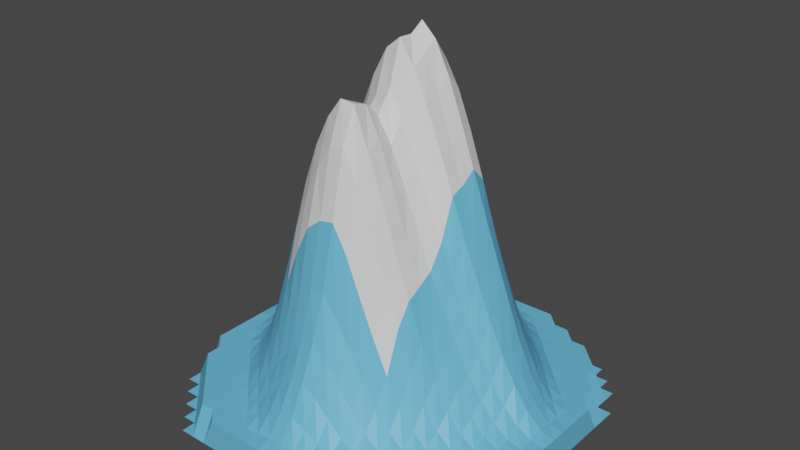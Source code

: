 # Source: IceMountain3.blend  (saved by Blender 3.4.6; exported with 4.5.12 LTS)
import bpy
from mathutils import Matrix  # noqa: F401  (used for matrix-valued properties, if any)

bpy.ops.wm.read_factory_settings(use_empty=True)
scene = bpy.context.scene
scene.name = 'Scene'

# ---- collections
col_collection = bpy.data.collections.new('Collection'); scene.collection.children.link(col_collection)

# ---- materials (node trees are filled in below, after node groups)
mat_material_001 = bpy.data.materials.new('Material.001')
mat_material_001.use_transparent_shadow = False
mat_material_002 = bpy.data.materials.new('Material.002')
mat_material_002.use_transparent_shadow = False

# ---- material node trees
mat_material_001.use_nodes = True; mat_material_001.node_tree.nodes.clear()
_N = mat_material_001.node_tree.nodes; _L = mat_material_001.node_tree.links
n0 = _N.new('ShaderNodeBsdfPrincipled'); n0.name = 'Principled BSDF'; n0.location = (10, 300)
n0.distribution = 'GGX'
n0.subsurface_method = 'RANDOM_WALK_SKIN'
n0.inputs[0].default_value = (0.1336, 0.5041, 0.8, 1.0)
n0.inputs[3].default_value = 1.45
n0.inputs[27].default_value = (0.0, 0.0, 0.0, 1.0)
n0.inputs[28].default_value = 1.0
n1 = _N.new('ShaderNodeOutputMaterial'); n1.name = 'Material Output'; n1.location = (300, 300)
_L.new(n0.outputs[0], n1.inputs[0])
n1.is_active_output = True
mat_material_002.use_nodes = True; mat_material_002.node_tree.nodes.clear()
_N = mat_material_002.node_tree.nodes; _L = mat_material_002.node_tree.links
n0 = _N.new('ShaderNodeBsdfPrincipled'); n0.name = 'Principled BSDF'; n0.location = (10, 300)
n0.distribution = 'GGX'
n0.subsurface_method = 'RANDOM_WALK_SKIN'
n0.inputs[3].default_value = 1.45
n0.inputs[27].default_value = (0.0, 0.0, 0.0, 1.0)
n0.inputs[28].default_value = 1.0
n1 = _N.new('ShaderNodeOutputMaterial'); n1.name = 'Material Output'; n1.location = (300, 300)
_L.new(n0.outputs[0], n1.inputs[0])
n1.is_active_output = True

# ---- world
world_world = bpy.data.worlds.new('World'); scene.world = world_world
world_world.use_nodes = True; world_world.node_tree.nodes.clear()
_N = world_world.node_tree.nodes; _L = world_world.node_tree.links
n0 = _N.new('ShaderNodeOutputWorld'); n0.name = 'World Output'; n0.location = (300, 300)
n1 = _N.new('ShaderNodeBackground'); n1.name = 'Background'; n1.location = (10, 300)
n1.inputs[0].default_value = (0.05088, 0.05088, 0.05088, 1.0)
_L.new(n1.outputs[0], n0.inputs[0])
n0.is_active_output = True
world_world.color = (0.05088, 0.05088, 0.05088)
world_world.use_sun_shadow = False
world_world.sun_shadow_jitter_overblur = 0.0

# ---- meshes
me_landscape = bpy.data.meshes.new('Landscape')
me_landscape.from_pydata([(-6.0, -4.0, -0.2239), (-6.0, -3.5, -0.2239), (-6.0, -3.0, -0.2239), (-6.0, -2.5, 0.7761), (-6.0, -2.0, 0.7761), (-6.0, -1.5, 0.7761), (-6.0, -1.0, 0.7761), (-6.0, -0.5, 0.7761), (-6.0, 0.0, 0.7761), (-6.0, 0.5, 0.7761), (-6.0, 1.0, 0.7761), (-6.0, 1.5, 0.7761), (-6.0, 2.0, 0.7761), (-6.0, 2.5, 0.7761), (-6.0, 3.0, -0.2239), (-6.0, 3.5, -0.2239), (-5.5, -4.5, -0.2239), (-5.5, -4.0, -0.2239), (-5.5, -3.5, 0.7761), (-5.5, -3.0, 0.7761), (-5.5, -2.5, 0.7761), (-5.5, -2.0, 0.7761), (-5.5, -1.5, 0.7761), (-5.5, -1.0, 0.7783), (-5.5, -0.5, 0.8429), (-5.5, 0.0, 0.9448), (-5.5, 0.5, 0.8375), (-5.5, 1.0, 0.7779), (-5.5, 1.5, 0.7761), (-5.5, 2.0, 0.7761), (-5.5, 2.5, 0.7761), (-5.5, 3.0, 0.7761), (-5.5, 3.5, -0.2239), (-5.5, 4.0, -0.2239), (-5.5, 4.5, -0.2239), (-5.0, -5.0, -0.2239), (-5.0, -4.5, -0.2239), (-5.0, -4.0, 0.7761), (-5.0, -3.5, 0.7761), (-5.0, -3.0, 0.7761), (-5.0, -2.5, 0.7761), (-5.0, -2.0, 0.7761), (-5.0, -1.5, 0.8428), (-5.0, -1.0, 0.9995), (-5.0, -0.5, 1.212), (-5.0, 0.0, 1.422), (-5.0, 0.5, 1.181), (-5.0, 1.0, 0.9675), (-5.0, 1.5, 0.8207), (-5.0, 2.0, 0.7761), (-5.0, 2.5, 0.7761), (-5.0, 3.0, 0.7761), (-5.0, 3.5, 0.7761), (-5.0, 4.0, 0.7761), (-5.0, 4.5, -0.2239), (-5.0, 5.0, -0.2239), (-4.5, -5.5, -0.2239), (-4.5, -5.0, -0.2239), (-4.5, -4.5, 0.7761), (-4.5, -4.0, 0.7761), (-4.5, -3.5, 0.7761), (-4.5, -3.0, 0.7761), (-4.5, -2.5, 0.7827), (-4.5, -2.0, 0.9798), (-4.5, -1.5, 1.31), (-4.5, -1.0, 1.538), (-4.5, -0.5, 1.856), (-4.5, 0.0, 2.159), (-4.5, 0.5, 1.786), (-4.5, 1.0, 1.442), (-4.5, 1.5, 1.151), (-4.5, 2.0, 0.9052), (-4.5, 2.5, 0.7807), (-4.5, 3.0, 0.7761), (-4.5, 3.5, 0.7761), (-4.5, 4.0, 0.7761), (-4.5, 4.5, 0.7761), (-4.5, 5.0, -0.2239), (-4.5, 5.5, -0.2239), (-4.0, -6.0, -0.2239), (-4.0, -5.5, -0.2239), (-4.0, -5.0, 0.7761), (-4.0, -4.5, 0.7761), (-4.0, -4.0, 0.7761), (-4.0, -3.5, 0.7761), (-4.0, -3.0, 0.8137), (-4.0, -2.5, 1.148), (-4.0, -2.0, 1.706), (-4.0, -1.5, 2.163), (-4.0, -1.0, 2.338), (-4.0, -0.5, 2.742), (-4.0, 0.0, 3.147), (-4.0, 0.5, 2.612), (-4.0, 1.0, 2.202), (-4.0, 1.5, 1.786), (-4.0, 2.0, 1.362), (-4.0, 2.5, 1.041), (-4.0, 3.0, 0.802), (-4.0, 3.5, 0.7761), (-4.0, 4.0, 0.7761), (-4.0, 4.5, 0.7761), (-4.0, 5.0, 0.7761), (-4.0, 5.5, -0.2239), (-3.5, -6.0, -0.2239), (-3.5, -5.5, 0.7761), (-3.5, -5.0, 0.7761), (-3.5, -4.5, 0.7761), (-3.5, -4.0, 0.7761), (-3.5, -3.5, 0.8426), (-3.5, -3.0, 1.29), (-3.5, -2.5, 2.007), (-3.5, -2.0, 2.883), (-3.5, -1.5, 3.357), (-3.5, -1.0, 3.323), (-3.5, -0.5, 3.775), (-3.5, 0.0, 4.332), (-3.5, 0.5, 3.661), (-3.5, 1.0, 3.246), (-3.5, 1.5, 2.72), (-3.5, 2.0, 2.123), (-3.5, 2.5, 1.641), (-3.5, 3.0, 1.124), (-3.5, 3.5, 0.8229), (-3.5, 4.0, 0.7761), (-3.5, 4.5, 0.7761), (-3.5, 5.0, 0.7761), (-3.5, 5.5, -0.2239), (-3.5, 6.0, -0.2239), (-3.0, -6.0, -0.2239), (-3.0, -5.5, 0.7761), (-3.0, -5.0, 0.7761), (-3.0, -4.5, 0.7761), (-3.0, -4.0, 0.8421), (-3.0, -3.5, 1.353), (-3.0, -3.0, 2.236), (-3.0, -2.5, 3.241), (-3.0, -2.0, 4.41), (-3.0, -1.5, 4.779), (-3.0, -1.0, 4.537), (-3.0, -0.5, 4.961), (-3.0, 0.0, 5.617), (-3.0, 0.5, 4.887), (-3.0, 1.0, 4.506), (-3.0, 1.5, 3.956), (-3.0, 2.0, 3.178), (-3.0, 2.5, 2.5), (-3.0, 3.0, 1.756), (-3.0, 3.5, 1.147), (-3.0, 4.0, 0.8213), (-3.0, 4.5, 0.7761), (-3.0, 5.0, 0.7761), (-3.0, 5.5, 0.7761), (-3.0, 6.0, -0.2239), (-2.5, -6.0, 0.7761), (-2.5, -5.5, 0.7761), (-2.5, -5.0, 0.7761), (-2.5, -4.5, 0.8122), (-2.5, -4.0, 1.223), (-2.5, -3.5, 2.226), (-2.5, -3.0, 3.412), (-2.5, -2.5, 4.728), (-2.5, -2.0, 6.069), (-2.5, -1.5, 6.242), (-2.5, -1.0, 5.915), (-2.5, -0.5, 6.233), (-2.5, 0.0, 6.972), (-2.5, 0.5, 6.175), (-2.5, 1.0, 5.918), (-2.5, 1.5, 5.385), (-2.5, 2.0, 4.478), (-2.5, 2.5, 3.641), (-2.5, 3.0, 2.63), (-2.5, 3.5, 1.716), (-2.5, 4.0, 1.102), (-2.5, 4.5, 0.8036), (-2.5, 5.0, 0.7761), (-2.5, 5.5, 0.7761), (-2.5, 6.0, -0.2239), (-2.0, -6.0, 0.7761), (-2.0, -5.5, 0.7761), (-2.0, -5.0, 0.7855), (-2.0, -4.5, 1.063), (-2.0, -4.0, 1.8), (-2.0, -3.5, 3.154), (-2.0, -3.0, 4.615), (-2.0, -2.5, 6.291), (-2.0, -2.0, 7.69), (-2.0, -1.5, 7.679), (-2.0, -1.0, 7.265), (-2.0, -0.5, 7.476), (-2.0, 0.0, 8.247), (-2.0, 0.5, 7.503), (-2.0, 1.0, 7.499), (-2.0, 1.5, 6.956), (-2.0, 2.0, 5.909), (-2.0, 2.5, 4.936), (-2.0, 3.0, 3.603), (-2.0, 3.5, 2.489), (-2.0, 4.0, 1.588), (-2.0, 4.5, 1.003), (-2.0, 5.0, 0.7824), (-2.0, 5.5, 0.7761), (-2.0, 6.0, 0.7761), (-1.5, -6.0, 0.7761), (-1.5, -5.5, 0.7761), (-1.5, -5.0, 0.959), (-1.5, -4.5, 1.479), (-1.5, -4.0, 2.452), (-1.5, -3.5, 4.009), (-1.5, -3.0, 5.858), (-1.5, -2.5, 7.54), (-1.5, -2.0, 9.02), (-1.5, -1.5, 8.83), (-1.5, -1.0, 8.419), (-1.5, -0.5, 8.523), (-1.5, 0.0, 9.53), (-1.5, 0.5, 8.796), (-1.5, 1.0, 9.107), (-1.5, 1.5, 8.727), (-1.5, 2.0, 7.31), (-1.5, 2.5, 6.256), (-1.5, 3.0, 4.667), (-1.5, 3.5, 3.342), (-1.5, 4.0, 2.203), (-1.5, 4.5, 1.335), (-1.5, 5.0, 0.8913), (-1.5, 5.5, 0.7761), (-1.5, 6.0, 0.7761), (-1.0, -6.0, 0.7761), (-1.0, -5.5, 0.8157), (-1.0, -5.0, 1.288), (-1.0, -4.5, 1.976), (-1.0, -4.0, 3.06), (-1.0, -3.5, 4.701), (-1.0, -3.0, 6.829), (-1.0, -2.5, 8.6), (-1.0, -2.0, 10.01), (-1.0, -1.5, 9.765), (-1.0, -1.0, 9.266), (-1.0, -0.5, 9.514), (-1.0, 0.0, 10.75), (-1.0, 0.5, 10.02), (-1.0, 1.0, 10.55), (-1.0, 1.5, 10.19), (-1.0, 2.0, 8.403), (-1.0, 2.5, 7.441), (-1.0, 3.0, 5.795), (-1.0, 3.5, 4.166), (-1.0, 4.0, 2.905), (-1.0, 4.5, 1.716), (-1.0, 5.0, 1.08), (-1.0, 5.5, 0.7994), (-1.0, 6.0, 0.7761), (-0.5, -6.0, 0.7761), (-0.5, -5.5, 0.9171), (-0.5, -5.0, 1.553), (-0.5, -4.5, 2.42), (-0.5, -4.0, 3.538), (-0.5, -3.5, 5.148), (-0.5, -3.0, 7.217), (-0.5, -2.5, 9.345), (-0.5, -2.0, 10.67), (-0.5, -1.5, 10.44), (-0.5, -1.0, 9.849), (-0.5, -0.5, 10.32), (-0.5, 0.0, 11.66), (-0.5, 0.5, 11.18), (-0.5, 1.0, 11.65), (-0.5, 1.5, 11.16), (-0.5, 2.0, 9.444), (-0.5, 2.5, 8.295), (-0.5, 3.0, 6.641), (-0.5, 3.5, 4.806), (-0.5, 4.0, 3.545), (-0.5, 4.5, 2.06), (-0.5, 5.0, 1.279), (-0.5, 5.5, 0.8699), (-0.5, 6.0, 0.7761), (-2.441e-08, -6.0, 0.7761), (-2.441e-08, -5.5, 0.9707), (-2.441e-08, -5.0, 1.638), (-2.441e-08, -4.5, 2.598), (-2.441e-08, -4.0, 3.772), (-2.441e-08, -3.5, 5.199), (-2.441e-08, -3.0, 7.307), (-2.441e-08, -2.5, 9.456), (-2.441e-08, -2.0, 10.64), (-2.441e-08, -1.5, 10.48), (-2.441e-08, -1.0, 10.01), (-2.441e-08, -0.5, 10.57), (-2.441e-08, 0.0, 12.07), (-2.441e-08, 0.5, 12.04), (-2.441e-08, 1.0, 12.35), (-2.441e-08, 1.5, 11.67), (-2.441e-08, 2.0, 10.07), (-2.441e-08, 2.5, 8.678), (-2.441e-08, 3.0, 7.051), (-2.441e-08, 3.5, 5.153), (-2.441e-08, 4.0, 3.863), (-2.441e-08, 4.5, 2.258), (-2.441e-08, 5.0, 1.399), (-2.441e-08, 5.5, 0.9231), (-2.441e-08, 6.0, 0.7761), (0.5, -6.0, 0.7761), (0.5, -5.5, 0.8862), (0.5, -5.0, 1.387), (0.5, -4.5, 2.224), (0.5, -4.0, 3.334), (0.5, -3.5, 4.524), (0.5, -3.0, 6.417), (0.5, -2.5, 8.524), (0.5, -2.0, 9.33), (0.5, -1.5, 9.489), (0.5, -1.0, 9.204), (0.5, -0.5, 9.848), (0.5, 0.0, 11.27), (0.5, 0.5, 11.56), (0.5, 1.0, 11.88), (0.5, 1.5, 11.2), (0.5, 2.0, 9.664), (0.5, 2.5, 8.065), (0.5, 3.0, 6.615), (0.5, 3.5, 4.68), (0.5, 4.0, 3.533), (0.5, 4.5, 2.056), (0.5, 5.0, 1.276), (0.5, 5.5, 0.8679), (0.5, 6.0, 0.7761), (1.0, -6.0, 0.7761), (1.0, -5.5, 0.8017), (1.0, -5.0, 1.1), (1.0, -4.5, 1.743), (1.0, -4.0, 2.649), (1.0, -3.5, 3.639), (1.0, -3.0, 5.165), (1.0, -2.5, 7.119), (1.0, -2.0, 7.939), (1.0, -1.5, 8.169), (1.0, -1.0, 8.046), (1.0, -0.5, 8.745), (1.0, 0.0, 10.24), (1.0, 0.5, 10.43), (1.0, 1.0, 10.88), (1.0, 1.5, 10.35), (1.0, 2.0, 8.799), (1.0, 2.5, 7.167), (1.0, 3.0, 5.772), (1.0, 3.5, 3.902), (1.0, 4.0, 2.947), (1.0, 4.5, 1.721), (1.0, 5.0, 1.073), (1.0, 5.5, 0.798), (1.0, 6.0, 0.7761), (1.5, -6.0, 0.7761), (1.5, -5.5, 0.7761), (1.5, -5.0, 0.8849), (1.5, -4.5, 1.296), (1.5, -4.0, 1.976), (1.5, -3.5, 2.778), (1.5, -3.0, 3.982), (1.5, -2.5, 5.617), (1.5, -2.0, 6.43), (1.5, -1.5, 6.639), (1.5, -1.0, 6.779), (1.5, -0.5, 7.523), (1.5, 0.0, 8.99), (1.5, 0.5, 9.178), (1.5, 1.0, 9.588), (1.5, 1.5, 9.113), (1.5, 2.0, 7.677), (1.5, 2.5, 6.131), (1.5, 3.0, 4.725), (1.5, 3.5, 3.116), (1.5, 4.0, 2.279), (1.5, 4.5, 1.352), (1.5, 5.0, 0.883), (1.5, 5.5, 0.7761), (1.5, 6.0, 0.7761), (2.0, -6.0, 0.7761), (2.0, -5.5, 0.7761), (2.0, -5.0, 0.7814), (2.0, -4.5, 0.9681), (2.0, -4.0, 1.415), (2.0, -3.5, 2.013), (2.0, -3.0, 2.917), (2.0, -2.5, 4.256), (2.0, -2.0, 5.018), (2.0, -1.5, 5.277), (2.0, -1.0, 5.575), (2.0, -0.5, 6.318), (2.0, 0.0, 7.644), (2.0, 0.5, 7.836), (2.0, 1.0, 8.187), (2.0, 1.5, 7.674), (2.0, 2.0, 6.322), (2.0, 2.5, 4.932), (2.0, 3.0, 3.632), (2.0, 3.5, 2.327), (2.0, 4.0, 1.637), (2.0, 4.5, 1.009), (2.0, 5.0, 0.7818), (2.0, 5.5, 0.7761), (2.0, 6.0, 0.7761), (2.5, -6.0, 0.7761), (2.5, -5.5, 0.7761), (2.5, -5.0, 0.7761), (2.5, -4.5, 0.7982), (2.5, -4.0, 1.019), (2.5, -3.5, 1.42), (2.5, -3.0, 2.05), (2.5, -2.5, 3.063), (2.5, -2.0, 3.743), (2.5, -1.5, 4.105), (2.5, -1.0, 4.493), (2.5, -0.5, 5.158), (2.5, 0.0, 6.346), (2.5, 0.5, 6.603), (2.5, 1.0, 6.808), (2.5, 1.5, 6.117), (2.5, 2.0, 4.959), (2.5, 2.5, 3.722), (2.5, 3.0, 2.609), (2.5, 3.5, 1.639), (2.5, 4.0, 1.122), (2.5, 4.5, 0.8042), (2.5, 5.0, 0.7761), (2.5, 5.5, 0.7761), (2.5, 6.0, -0.2239), (3.0, -6.0, -0.2239), (3.0, -5.5, 0.7761), (3.0, -5.0, 0.7761), (3.0, -4.5, 0.7761), (3.0, -4.0, 0.8082), (3.0, -3.5, 1.011), (3.0, -3.0, 1.409), (3.0, -2.5, 2.082), (3.0, -2.0, 2.632), (3.0, -1.5, 3.088), (3.0, -1.0, 3.466), (3.0, -0.5, 4.099), (3.0, 0.0, 5.132), (3.0, 0.5, 5.331), (3.0, 1.0, 5.459), (3.0, 1.5, 4.713), (3.0, 2.0, 3.683), (3.0, 2.5, 2.688), (3.0, 3.0, 1.752), (3.0, 3.5, 1.116), (3.0, 4.0, 0.8237), (3.0, 4.5, 0.7761), (3.0, 5.0, 0.7761), (3.0, 5.5, 0.7761), (3.0, 6.0, -0.2239), (3.5, -6.0, -0.2239), (3.5, -5.5, 0.7761), (3.5, -5.0, 0.7761), (3.5, -4.5, 0.7761), (3.5, -4.0, 0.7761), (3.5, -3.5, 0.8029), (3.5, -3.0, 0.9845), (3.5, -2.5, 1.369), (3.5, -2.0, 1.799), (3.5, -1.5, 2.224), (3.5, -1.0, 2.568), (3.5, -0.5, 3.131), (3.5, 0.0, 4.003), (3.5, 0.5, 4.117), (3.5, 1.0, 4.141), (3.5, 1.5, 3.449), (3.5, 2.0, 2.553), (3.5, 2.5, 1.785), (3.5, 3.0, 1.129), (3.5, 3.5, 0.8191), (3.5, 4.0, 0.7761), (3.5, 4.5, 0.7761), (3.5, 5.0, 0.7761), (3.5, 5.5, -0.2239), (3.5, 6.0, -0.2239), (4.0, -6.0, -0.2239), (4.0, -5.5, -0.2239), (4.0, -5.0, 0.7761), (4.0, -4.5, 0.7761), (4.0, -4.0, 0.7761), (4.0, -3.5, 0.7761), (4.0, -3.0, 0.7909), (4.0, -2.5, 0.9422), (4.0, -2.0, 1.213), (4.0, -1.5, 1.524), (4.0, -1.0, 1.835), (4.0, -0.5, 2.282), (4.0, 0.0, 2.989), (4.0, 0.5, 2.988), (4.0, 1.0, 2.87), (4.0, 1.5, 2.369), (4.0, 2.0, 1.626), (4.0, 2.5, 1.087), (4.0, 3.0, 0.8038), (4.0, 3.5, 0.7761), (4.0, 4.0, 0.7761), (4.0, 4.5, 0.7761), (4.0, 5.0, 0.7761), (4.0, 5.5, -0.2239), (4.5, -5.5, -0.2239), (4.5, -5.0, -0.2239), (4.5, -4.5, 0.7761), (4.5, -4.0, 0.7761), (4.5, -3.5, 0.7761), (4.5, -3.0, 0.7761), (4.5, -2.5, 0.7788), (4.5, -2.0, 0.8694), (4.5, -1.5, 1.053), (4.5, -1.0, 1.277), (4.5, -0.5, 1.601), (4.5, 0.0, 2.117), (4.5, 0.5, 2.045), (4.5, 1.0, 1.825), (4.5, 1.5, 1.441), (4.5, 2.0, 0.9777), (4.5, 2.5, 0.7817), (4.5, 3.0, 0.7761), (4.5, 3.5, 0.7761), (4.5, 4.0, 0.7761), (4.5, 4.5, 0.7761), (4.5, 5.0, -0.2239), (4.5, 5.5, -0.2239), (5.0, -5.0, -0.2239), (5.0, -4.5, -0.2239), (5.0, -4.0, 0.7761), (5.0, -3.5, 0.7761), (5.0, -3.0, 0.7761), (5.0, -2.5, 0.7761), (5.0, -2.0, 0.7761), (5.0, -1.5, 0.8088), (5.0, -1.0, 0.9181), (5.0, -0.5, 1.108), (5.0, 0.0, 1.418), (5.0, 0.5, 1.313), (5.0, 1.0, 1.103), (5.0, 1.5, 0.8625), (5.0, 2.0, 0.7761), (5.0, 2.5, 0.7761), (5.0, 3.0, 0.7761), (5.0, 3.5, 0.7761), (5.0, 4.0, 0.7761), (5.0, 4.5, -0.2239), (5.0, 5.0, -0.2239), (5.5, -4.5, -0.2239), (5.5, -4.0, -0.2239), (5.5, -3.5, 0.7761), (5.5, -3.0, 0.7761), (5.5, -2.5, 0.7761), (5.5, -2.0, 0.7761), (5.5, -1.5, 0.7761), (5.5, -1.0, 0.7774), (5.5, -0.5, 0.8281), (5.5, 0.0, 0.9511), (5.5, 0.5, 0.8634), (5.5, 1.0, 0.7794), (5.5, 1.5, 0.7761), (5.5, 2.0, 0.7761), (5.5, 2.5, 0.7761), (5.5, 3.0, 0.7761), (5.5, 3.5, -0.2239), (5.5, 4.0, -0.2239), (5.5, 4.5, -0.2239), (6.0, -4.0, -0.2239), (6.0, -3.5, -0.2239), (6.0, -3.0, -0.2239), (6.0, -2.5, 0.7761), (6.0, -2.0, 0.7761), (6.0, -1.5, 0.7761), (6.0, -1.0, 0.7761), (6.0, -0.5, 0.7761), (6.0, 0.0, 0.7761), (6.0, 0.5, 0.7761), (6.0, 1.0, 0.7761), (6.0, 1.5, 0.7761), (6.0, 2.0, 0.7761), (6.0, 2.5, -0.2239), (6.0, 3.0, -0.2239), (6.0, 3.5, -0.2239)], [], [(17, 18, 1, 0), (18, 19, 2, 1), (19, 20, 3, 2), (20, 21, 4, 3), (21, 22, 5, 4), (22, 23, 6, 5), (23, 24, 7, 6), (24, 25, 8, 7), (25, 26, 9, 8), (26, 27, 10, 9), (27, 28, 11, 10), (28, 29, 12, 11), (29, 30, 13, 12), (30, 31, 14, 13), (31, 32, 15, 14), (36, 37, 17, 16), (37, 38, 18, 17), (38, 39, 19, 18), (39, 40, 20, 19), (40, 41, 21, 20), (41, 42, 22, 21), (42, 43, 23, 22), (43, 44, 24, 23), (44, 45, 25, 24), (45, 46, 26, 25), (46, 47, 27, 26), (47, 48, 28, 27), (48, 49, 29, 28), (49, 50, 30, 29), (50, 51, 31, 30), (51, 52, 32, 31), (52, 53, 33, 32), (53, 54, 34, 33), (57, 58, 36, 35), (58, 59, 37, 36), (59, 60, 38, 37), (60, 61, 39, 38), (61, 62, 40, 39), (62, 63, 41, 40), (63, 64, 42, 41), (64, 65, 43, 42), (65, 66, 44, 43), (66, 67, 45, 44), (67, 68, 46, 45), (68, 69, 47, 46), (69, 70, 48, 47), (70, 71, 49, 48), (71, 72, 50, 49), (72, 73, 51, 50), (73, 74, 52, 51), (74, 75, 53, 52), (75, 76, 54, 53), (76, 77, 55, 54), (80, 81, 57, 56), (81, 82, 58, 57), (82, 83, 59, 58), (83, 84, 60, 59), (84, 85, 61, 60), (85, 86, 62, 61), (86, 87, 63, 62), (87, 88, 64, 63), (88, 89, 65, 64), (89, 90, 66, 65), (90, 91, 67, 66), (91, 92, 68, 67), (92, 93, 69, 68), (93, 94, 70, 69), (94, 95, 71, 70), (95, 96, 72, 71), (96, 97, 73, 72), (97, 98, 74, 73), (98, 99, 75, 74), (99, 100, 76, 75), (100, 101, 77, 76), (101, 102, 78, 77), (103, 104, 80, 79), (104, 105, 81, 80), (105, 106, 82, 81), (106, 107, 83, 82), (107, 108, 84, 83), (108, 109, 85, 84), (109, 110, 86, 85), (110, 111, 87, 86), (111, 112, 88, 87), (112, 113, 89, 88), (113, 114, 90, 89), (114, 115, 91, 90), (115, 116, 92, 91), (116, 117, 93, 92), (117, 118, 94, 93), (118, 119, 95, 94), (119, 120, 96, 95), (120, 121, 97, 96), (121, 122, 98, 97), (122, 123, 99, 98), (123, 124, 100, 99), (124, 125, 101, 100), (125, 126, 102, 101), (128, 129, 104, 103), (129, 130, 105, 104), (130, 131, 106, 105), (131, 132, 107, 106), (132, 133, 108, 107), (133, 134, 109, 108), (134, 135, 110, 109), (135, 136, 111, 110), (136, 137, 112, 111), (137, 138, 113, 112), (138, 139, 114, 113), (139, 140, 115, 114), (140, 141, 116, 115), (141, 142, 117, 116), (142, 143, 118, 117), (143, 144, 119, 118), (144, 145, 120, 119), (145, 146, 121, 120), (146, 147, 122, 121), (147, 148, 123, 122), (148, 149, 124, 123), (149, 150, 125, 124), (150, 151, 126, 125), (151, 152, 127, 126), (153, 154, 129, 128), (154, 155, 130, 129), (155, 156, 131, 130), (156, 157, 132, 131), (157, 158, 133, 132), (158, 159, 134, 133), (159, 160, 135, 134), (160, 161, 136, 135), (161, 162, 137, 136), (162, 163, 138, 137), (163, 164, 139, 138), (164, 165, 140, 139), (165, 166, 141, 140), (166, 167, 142, 141), (167, 168, 143, 142), (168, 169, 144, 143), (169, 170, 145, 144), (170, 171, 146, 145), (171, 172, 147, 146), (172, 173, 148, 147), (173, 174, 149, 148), (174, 175, 150, 149), (175, 176, 151, 150), (176, 177, 152, 151), (178, 179, 154, 153), (179, 180, 155, 154), (180, 181, 156, 155), (181, 182, 157, 156), (182, 183, 158, 157), (183, 184, 159, 158), (184, 185, 160, 159), (185, 186, 161, 160), (186, 187, 162, 161), (187, 188, 163, 162), (188, 189, 164, 163), (189, 190, 165, 164), (190, 191, 166, 165), (191, 192, 167, 166), (192, 193, 168, 167), (193, 194, 169, 168), (194, 195, 170, 169), (195, 196, 171, 170), (196, 197, 172, 171), (197, 198, 173, 172), (198, 199, 174, 173), (199, 200, 175, 174), (200, 201, 176, 175), (201, 202, 177, 176), (203, 204, 179, 178), (204, 205, 180, 179), (205, 206, 181, 180), (206, 207, 182, 181), (207, 208, 183, 182), (208, 209, 184, 183), (209, 210, 185, 184), (210, 211, 186, 185), (211, 212, 187, 186), (212, 213, 188, 187), (213, 214, 189, 188), (214, 215, 190, 189), (215, 216, 191, 190), (216, 217, 192, 191), (217, 218, 193, 192), (218, 219, 194, 193), (219, 220, 195, 194), (220, 221, 196, 195), (221, 222, 197, 196), (222, 223, 198, 197), (223, 224, 199, 198), (224, 225, 200, 199), (225, 226, 201, 200), (226, 227, 202, 201), (228, 229, 204, 203), (229, 230, 205, 204), (230, 231, 206, 205), (231, 232, 207, 206), (232, 233, 208, 207), (233, 234, 209, 208), (234, 235, 210, 209), (235, 236, 211, 210), (236, 237, 212, 211), (237, 238, 213, 212), (238, 239, 214, 213), (239, 240, 215, 214), (240, 241, 216, 215), (241, 242, 217, 216), (242, 243, 218, 217), (243, 244, 219, 218), (244, 245, 220, 219), (245, 246, 221, 220), (246, 247, 222, 221), (247, 248, 223, 222), (248, 249, 224, 223), (249, 250, 225, 224), (250, 251, 226, 225), (251, 252, 227, 226), (253, 254, 229, 228), (254, 255, 230, 229), (255, 256, 231, 230), (256, 257, 232, 231), (257, 258, 233, 232), (258, 259, 234, 233), (259, 260, 235, 234), (260, 261, 236, 235), (261, 262, 237, 236), (262, 263, 238, 237), (263, 264, 239, 238), (264, 265, 240, 239), (265, 266, 241, 240), (266, 267, 242, 241), (267, 268, 243, 242), (268, 269, 244, 243), (269, 270, 245, 244), (270, 271, 246, 245), (271, 272, 247, 246), (272, 273, 248, 247), (273, 274, 249, 248), (274, 275, 250, 249), (275, 276, 251, 250), (276, 277, 252, 251), (278, 279, 254, 253), (279, 280, 255, 254), (280, 281, 256, 255), (281, 282, 257, 256), (282, 283, 258, 257), (283, 284, 259, 258), (284, 285, 260, 259), (285, 286, 261, 260), (286, 287, 262, 261), (287, 288, 263, 262), (288, 289, 264, 263), (289, 290, 265, 264), (290, 291, 266, 265), (291, 292, 267, 266), (292, 293, 268, 267), (293, 294, 269, 268), (294, 295, 270, 269), (295, 296, 271, 270), (296, 297, 272, 271), (297, 298, 273, 272), (298, 299, 274, 273), (299, 300, 275, 274), (300, 301, 276, 275), (301, 302, 277, 276), (303, 304, 279, 278), (304, 305, 280, 279), (305, 306, 281, 280), (306, 307, 282, 281), (307, 308, 283, 282), (308, 309, 284, 283), (309, 310, 285, 284), (310, 311, 286, 285), (311, 312, 287, 286), (312, 313, 288, 287), (313, 314, 289, 288), (314, 315, 290, 289), (315, 316, 291, 290), (316, 317, 292, 291), (317, 318, 293, 292), (318, 319, 294, 293), (319, 320, 295, 294), (320, 321, 296, 295), (321, 322, 297, 296), (322, 323, 298, 297), (323, 324, 299, 298), (324, 325, 300, 299), (325, 326, 301, 300), (326, 327, 302, 301), (328, 329, 304, 303), (329, 330, 305, 304), (330, 331, 306, 305), (331, 332, 307, 306), (332, 333, 308, 307), (333, 334, 309, 308), (334, 335, 310, 309), (335, 336, 311, 310), (336, 337, 312, 311), (337, 338, 313, 312), (338, 339, 314, 313), (339, 340, 315, 314), (340, 341, 316, 315), (341, 342, 317, 316), (342, 343, 318, 317), (343, 344, 319, 318), (344, 345, 320, 319), (345, 346, 321, 320), (346, 347, 322, 321), (347, 348, 323, 322), (348, 349, 324, 323), (349, 350, 325, 324), (350, 351, 326, 325), (351, 352, 327, 326), (353, 354, 329, 328), (354, 355, 330, 329), (355, 356, 331, 330), (356, 357, 332, 331), (357, 358, 333, 332), (358, 359, 334, 333), (359, 360, 335, 334), (360, 361, 336, 335), (361, 362, 337, 336), (362, 363, 338, 337), (363, 364, 339, 338), (364, 365, 340, 339), (365, 366, 341, 340), (366, 367, 342, 341), (367, 368, 343, 342), (368, 369, 344, 343), (369, 370, 345, 344), (370, 371, 346, 345), (371, 372, 347, 346), (372, 373, 348, 347), (373, 374, 349, 348), (374, 375, 350, 349), (375, 376, 351, 350), (376, 377, 352, 351), (378, 379, 354, 353), (379, 380, 355, 354), (380, 381, 356, 355), (381, 382, 357, 356), (382, 383, 358, 357), (383, 384, 359, 358), (384, 385, 360, 359), (385, 386, 361, 360), (386, 387, 362, 361), (387, 388, 363, 362), (388, 389, 364, 363), (389, 390, 365, 364), (390, 391, 366, 365), (391, 392, 367, 366), (392, 393, 368, 367), (393, 394, 369, 368), (394, 395, 370, 369), (395, 396, 371, 370), (396, 397, 372, 371), (397, 398, 373, 372), (398, 399, 374, 373), (399, 400, 375, 374), (400, 401, 376, 375), (401, 402, 377, 376), (403, 404, 379, 378), (404, 405, 380, 379), (405, 406, 381, 380), (406, 407, 382, 381), (407, 408, 383, 382), (408, 409, 384, 383), (409, 410, 385, 384), (410, 411, 386, 385), (411, 412, 387, 386), (412, 413, 388, 387), (413, 414, 389, 388), (414, 415, 390, 389), (415, 416, 391, 390), (416, 417, 392, 391), (417, 418, 393, 392), (418, 419, 394, 393), (419, 420, 395, 394), (420, 421, 396, 395), (421, 422, 397, 396), (422, 423, 398, 397), (423, 424, 399, 398), (424, 425, 400, 399), (425, 426, 401, 400), (426, 427, 402, 401), (428, 429, 404, 403), (429, 430, 405, 404), (430, 431, 406, 405), (431, 432, 407, 406), (432, 433, 408, 407), (433, 434, 409, 408), (434, 435, 410, 409), (435, 436, 411, 410), (436, 437, 412, 411), (437, 438, 413, 412), (438, 439, 414, 413), (439, 440, 415, 414), (440, 441, 416, 415), (441, 442, 417, 416), (442, 443, 418, 417), (443, 444, 419, 418), (444, 445, 420, 419), (445, 446, 421, 420), (446, 447, 422, 421), (447, 448, 423, 422), (448, 449, 424, 423), (449, 450, 425, 424), (450, 451, 426, 425), (451, 452, 427, 426), (453, 454, 429, 428), (454, 455, 430, 429), (455, 456, 431, 430), (456, 457, 432, 431), (457, 458, 433, 432), (458, 459, 434, 433), (459, 460, 435, 434), (460, 461, 436, 435), (461, 462, 437, 436), (462, 463, 438, 437), (463, 464, 439, 438), (464, 465, 440, 439), (465, 466, 441, 440), (466, 467, 442, 441), (467, 468, 443, 442), (468, 469, 444, 443), (469, 470, 445, 444), (470, 471, 446, 445), (471, 472, 447, 446), (472, 473, 448, 447), (473, 474, 449, 448), (474, 475, 450, 449), (475, 476, 451, 450), (476, 477, 452, 451), (478, 479, 454, 453), (479, 480, 455, 454), (480, 481, 456, 455), (481, 482, 457, 456), (482, 483, 458, 457), (483, 484, 459, 458), (484, 485, 460, 459), (485, 486, 461, 460), (486, 487, 462, 461), (487, 488, 463, 462), (488, 489, 464, 463), (489, 490, 465, 464), (490, 491, 466, 465), (491, 492, 467, 466), (492, 493, 468, 467), (493, 494, 469, 468), (494, 495, 470, 469), (495, 496, 471, 470), (496, 497, 472, 471), (497, 498, 473, 472), (498, 499, 474, 473), (499, 500, 475, 474), (500, 501, 476, 475), (502, 503, 480, 479), (503, 504, 481, 480), (504, 505, 482, 481), (505, 506, 483, 482), (506, 507, 484, 483), (507, 508, 485, 484), (508, 509, 486, 485), (509, 510, 487, 486), (510, 511, 488, 487), (511, 512, 489, 488), (512, 513, 490, 489), (513, 514, 491, 490), (514, 515, 492, 491), (515, 516, 493, 492), (516, 517, 494, 493), (517, 518, 495, 494), (518, 519, 496, 495), (519, 520, 497, 496), (520, 521, 498, 497), (521, 522, 499, 498), (522, 523, 500, 499), (523, 524, 501, 500), (525, 526, 504, 503), (526, 527, 505, 504), (527, 528, 506, 505), (528, 529, 507, 506), (529, 530, 508, 507), (530, 531, 509, 508), (531, 532, 510, 509), (532, 533, 511, 510), (533, 534, 512, 511), (534, 535, 513, 512), (535, 536, 514, 513), (536, 537, 515, 514), (537, 538, 516, 515), (538, 539, 517, 516), (539, 540, 518, 517), (540, 541, 519, 518), (541, 542, 520, 519), (542, 543, 521, 520), (543, 544, 522, 521), (544, 545, 523, 522), (546, 547, 527, 526), (547, 548, 528, 527), (548, 549, 529, 528), (549, 550, 530, 529), (550, 551, 531, 530), (551, 552, 532, 531), (552, 553, 533, 532), (553, 554, 534, 533), (554, 555, 535, 534), (555, 556, 536, 535), (556, 557, 537, 536), (557, 558, 538, 537), (558, 559, 539, 538), (559, 560, 540, 539), (560, 561, 541, 540), (561, 562, 542, 541), (562, 563, 543, 542), (563, 564, 544, 543), (565, 566, 548, 547), (566, 567, 549, 548), (567, 568, 550, 549), (568, 569, 551, 550), (569, 570, 552, 551), (570, 571, 553, 552), (571, 572, 554, 553), (572, 573, 555, 554), (573, 574, 556, 555), (574, 575, 557, 556), (575, 576, 558, 557), (576, 577, 559, 558), (577, 578, 560, 559), (578, 579, 561, 560), (579, 580, 562, 561), (571, 570, 569, 568, 567, 578, 577, 576, 575, 574, 573, 572), (378, 353, 328, 303, 278, 253, 228, 203, 178, 153, 128, 428, 403), (12, 13, 14, 2, 3, 4, 5, 6, 7, 8, 9, 10, 11), (202, 227, 252, 277, 302, 327, 352, 377, 402, 427, 177)])
me_landscape.polygons.foreach_set('material_index', [0, 0, 0, 0, 0, 0, 0, 0, 0, 0, 0, 0, 0, 0, 0, 0, 0, 0, 0, 0, 0, 0, 0, 0, 0, 0, 0, 0, 0, 0, 0, 0, 0, 0, 0, 0, 0, 0, 0, 0, 0, 0, 0, 0, 0, 0, 0, 0, 0, 0, 0, 0, 0, 0, 0, 0, 0, 0, 0, 0, 0, 0, 0, 0, 0, 0, 0, 0, 0, 0, 0, 0, 0, 0, 0, 0, 0, 0, 0, 0, 0, 0, 0, 0, 0, 0, 0, 0, 0, 0, 0, 0, 0, 0, 0, 0, 0, 0, 0, 0, 0, 0, 0, 0, 0, 0, 0, 0, 0, 0, 0, 0, 0, 0, 0, 0, 0, 0, 0, 0, 0, 0, 0, 0, 0, 0, 0, 0, 0, 0, 0, 0, 0, 0, 0, 0, 0, 0, 0, 0, 0, 0, 0, 0, 0, 0, 0, 0, 0, 0, 0, 0, 0, 0, 0, 0, 0, 0, 0, 0, 0, 0, 0, 0, 0, 0, 0, 0, 0, 0, 0, 0, 0, 0, 0, 0, 1, 1, 1, 1, 1, 1, 1, 1, 1, 1, 1, 0, 0, 0, 0, 0, 0, 0, 0, 0, 0, 0, 0, 0, 1, 1, 1, 1, 1, 1, 1, 1, 1, 1, 1, 0, 0, 0, 0, 0, 0, 0, 0, 0, 0, 0, 0, 0, 1, 1, 1, 1, 1, 1, 1, 1, 1, 1, 1, 0, 0, 0, 0, 0, 0, 0, 0, 0, 0, 0, 0, 0, 1, 1, 1, 1, 1, 1, 1, 1, 1, 1, 1, 0, 0, 0, 0, 0, 0, 0, 0, 0, 0, 0, 0, 0, 1, 1, 1, 1, 1, 1, 1, 1, 1, 1, 1, 0, 0, 0, 0, 0, 0, 0, 0, 0, 0, 0, 0, 0, 1, 1, 1, 1, 1, 1, 1, 1, 1, 1, 1, 0, 0, 0, 0, 0, 0, 0, 0, 0, 0, 0, 0, 0, 1, 1, 1, 1, 1, 1, 1, 1, 1, 1, 1, 0, 0, 0, 0, 0, 0, 0, 0, 0, 0, 0, 0, 0, 1, 1, 1, 1, 1, 1, 1, 1, 1, 1, 0, 0, 0, 0, 0, 0, 0, 0, 0, 0, 0, 0, 0, 0, 0, 0, 0, 0, 0, 0, 0, 0, 0, 0, 0, 0, 0, 0, 0, 0, 0, 0, 0, 0, 0, 0, 0, 0, 0, 0, 0, 0, 0, 0, 0, 0, 0, 0, 0, 0, 0, 0, 0, 0, 0, 0, 0, 0, 0, 0, 0, 0, 0, 0, 0, 0, 0, 0, 0, 0, 0, 0, 0, 0, 0, 0, 0, 0, 0, 0, 0, 0, 0, 0, 0, 0, 0, 0, 0, 0, 0, 0, 0, 0, 0, 0, 0, 0, 0, 0, 0, 0, 0, 0, 0, 0, 0, 0, 0, 0, 0, 0, 0, 0, 0, 0, 0, 0, 0, 0, 0, 0, 0, 0, 0, 0, 0, 0, 0, 0, 0, 0, 0, 0, 0, 0, 0, 0, 0, 0, 0, 0, 0, 0, 0, 0, 0, 0, 0, 0, 0, 0, 0, 0, 0, 0, 0, 0, 0, 0, 0, 0, 0, 0, 0, 0, 0, 0, 0, 0, 0, 0, 0, 0, 0, 0, 0, 0, 0, 0, 0, 0])
me_landscape.materials.append(mat_material_001)
me_landscape.materials.append(mat_material_002)
me_landscape.use_remesh_fix_poles = True
me_landscape.use_remesh_preserve_attributes = False
me_landscape.update()

# ---- objects
ob_landscape = bpy.data.objects.new('Landscape', me_landscape)

# ---- transforms, parenting, visibility, modifiers, constraints
ob_landscape.location = (0.0, 0.0, 3.0)

# ---- collection membership
col_collection.objects.link(ob_landscape)

# ---- scene / render settings (as saved in the file)
scene.frame_start = 1; scene.frame_end = 250; scene.frame_set(1)
scene.render.engine = 'BLENDER_EEVEE_NEXT'
scene.cycles.sampling_pattern = 'TABULATED_SOBOL'
scene.cycles.use_light_tree = False
scene.view_settings.view_transform = 'Filmic'
bpy.context.view_layer.update()

# ---- added for rendering (the .blend has no active camera and no usable light): camera, sun
cam_auto = bpy.data.cameras.new('AutoCamera')
cam_auto.lens = 50.0
cam_auto.sensor_width = 36.0
cam_auto.clip_end = 1000.0
ob_auto_camera = bpy.data.objects.new('AutoCamera', cam_auto)
scene.collection.objects.link(ob_auto_camera)
ob_auto_camera.location = (19.5422, -23.4507, 24.6972)
ob_auto_camera.rotation_euler = (1.09748, -7.21219e-08, 0.694738)
scene.camera = ob_auto_camera
light_auto_sun = bpy.data.lights.new('AutoSun', 'SUN')
light_auto_sun.energy = 3.0
light_auto_sun.angle = 0.0523599
ob_auto_sun = bpy.data.objects.new('AutoSun', light_auto_sun)
scene.collection.objects.link(ob_auto_sun)
ob_auto_sun.rotation_euler = (0.872665, 0.174533, 0.523599)
bpy.context.view_layer.update()
